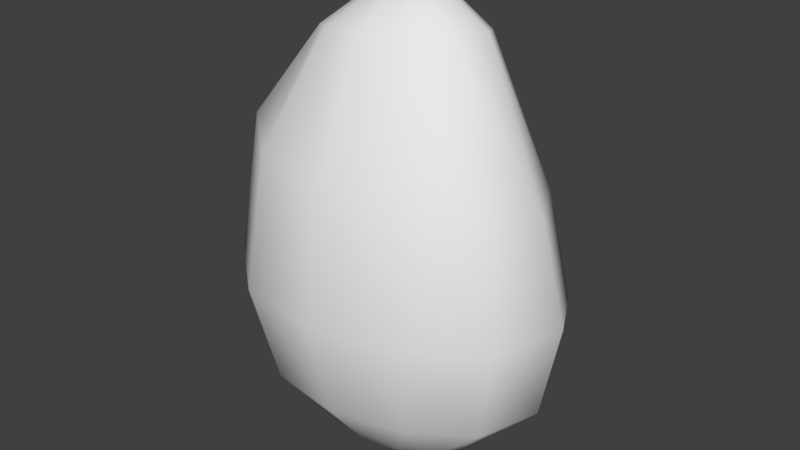 # Source: rocks_2.blend  (saved by Blender 2.77.0; exported with 4.5.12 LTS)
import bpy
from mathutils import Matrix  # noqa: F401  (used for matrix-valued properties, if any)

bpy.ops.wm.read_factory_settings(use_empty=True)
scene = bpy.context.scene
scene.name = 'Scene'

# ---- collections
col_collection_1 = bpy.data.collections.new('Collection 1'); scene.collection.children.link(col_collection_1)

# ---- world
world_world = bpy.data.worlds.new('World'); scene.world = world_world
world_world.color = (0.05088, 0.05088, 0.05088)
world_world.use_sun_shadow = False
world_world.sun_shadow_jitter_overblur = 0.0
world_world.cycles.sampling_method = 'MANUAL'

# ---- meshes
me_circle = bpy.data.meshes.new('Circle')
me_circle.from_pydata([(0.01445, 0.7399, 0.0), (-0.6332, 0.7793, 0.0), (-1.03, 0.5, 0.0), (-1.189, -4.371e-08, 0.0), (-1.03, -0.5, 0.0), (-0.5947, -0.866, 0.0), (-1.815e-07, -0.9518, 0.0), (0.5947, -0.7986, 0.0), (1.03, -0.5, 0.0), (1.189, -4.649e-07, 0.0), (0.9964, 0.3699, 0.0), (0.4887, 0.524, 0.0), (0.01032, 0.6329, 0.8484), (-0.5422, 0.6671, 0.9455), (-0.8806, 0.4252, 1.005), (-1.017, -0.00785, 1.029), (-0.8806, -0.4409, 1.005), (-0.5093, -0.7579, 0.9398), (-0.002007, -0.8322, 0.8506), (0.5053, -0.6995, 0.7614), (0.8766, -0.4409, 0.6961), (1.013, -0.00785, 0.6722), (0.8479, 0.3125, 0.7011), (0.4149, 0.446, 0.7773), (-0.005107, 0.362, 1.568), (-0.313, 0.3738, 1.526), (-0.5017, 0.2377, 1.525), (-0.5774, -5.867e-05, 1.557), (-0.5017, -0.2344, 1.608), (-0.2947, -0.4026, 1.665), (-0.01198, -0.4368, 1.708), (0.2707, -0.3581, 1.731), (0.4777, -0.2126, 1.733), (0.5535, 0.02518, 1.701), (0.4617, 0.1978, 1.658), (0.2204, 0.2651, 1.615), (-0.01375, 0.1806, 1.875), (-0.1225, 0.1848, 1.86), (-0.1891, 0.1367, 1.86), (-0.2159, 0.05273, 1.871), (-0.1891, -0.03004, 1.889), (-0.116, -0.08943, 1.909), (-0.01617, -0.1015, 1.924), (0.08368, -0.07373, 1.933), (0.1568, -0.02232, 1.933), (0.1835, 0.06165, 1.922), (0.1511, 0.1226, 1.907), (0.06589, 0.1464, 1.892), (-0.01846, 0.04737, 1.951), (0.05089, 0.6256, -0.659), (-0.5041, 0.6594, -0.659), (-0.8441, 0.42, -0.659), (-0.9806, -0.00839, -0.659), (-0.8441, -0.4368, -0.659), (-0.4711, -0.7504, -0.659), (0.03851, -0.824, -0.659), (0.5481, -0.6926, -0.659), (0.9211, -0.4368, -0.659), (1.058, -0.008391, -0.659), (0.8922, 0.3086, -0.659), (0.4573, 0.4406, -0.659), (0.05593, 0.1353, -1.228), (-0.2155, 0.1511, -1.232), (-0.3819, 0.03882, -1.199), (-0.4487, -0.1622, -1.14), (-0.3819, -0.3632, -1.081), (-0.1994, -0.5104, -1.037), (0.04988, -0.5449, -1.027), (0.2991, -0.4833, -1.045), (0.4816, -0.3632, -1.081), (0.5484, -0.1622, -1.14), (0.4675, -0.01348, -1.184), (0.2547, 0.04847, -1.202), (0.04416, -0.2436, -1.249)], [], [(4, 16, 15, 3), (11, 23, 22, 10), (1, 13, 12, 0), (8, 20, 19, 7), (5, 17, 16, 4), (0, 12, 23, 11), (2, 14, 13, 1), (9, 21, 20, 8), (6, 18, 17, 5), (3, 15, 14, 2), (10, 22, 21, 9), (7, 19, 18, 6), (21, 33, 32, 20), (18, 30, 29, 17), (15, 27, 26, 14), (22, 34, 33, 21), (19, 31, 30, 18), (16, 28, 27, 15), (23, 35, 34, 22), (13, 25, 24, 12), (20, 32, 31, 19), (17, 29, 28, 16), (12, 24, 35, 23), (14, 26, 25, 13), (26, 38, 37, 25), (33, 45, 44, 32), (30, 42, 41, 29), (27, 39, 38, 26), (34, 46, 45, 33), (31, 43, 42, 30), (28, 40, 39, 27), (35, 47, 46, 34), (25, 37, 36, 24), (32, 44, 43, 31), (29, 41, 40, 28), (24, 36, 47, 35), (36, 48, 47), (38, 48, 37), (45, 48, 44), (42, 48, 41), (39, 48, 38), (46, 48, 45), (43, 48, 42), (40, 48, 39), (47, 48, 46), (37, 48, 36), (44, 48, 43), (41, 48, 40), (3, 52, 53, 4), (10, 59, 60, 11), (0, 49, 50, 1), (7, 56, 57, 8), (4, 53, 54, 5), (11, 60, 49, 0), (1, 50, 51, 2), (8, 57, 58, 9), (5, 54, 55, 6), (2, 51, 52, 3), (9, 58, 59, 10), (6, 55, 56, 7), (58, 70, 71, 59), (55, 67, 68, 56), (52, 64, 65, 53), (59, 71, 72, 60), (49, 61, 62, 50), (56, 68, 69, 57), (53, 65, 66, 54), (60, 72, 61, 49), (50, 62, 63, 51), (57, 69, 70, 58), (54, 66, 67, 55), (51, 63, 64, 52), (63, 73, 64), (70, 73, 71), (67, 73, 68), (64, 73, 65), (71, 73, 72), (61, 73, 62), (68, 73, 69), (65, 73, 66), (72, 73, 61), (62, 73, 63), (69, 73, 70), (66, 73, 67)])
me_circle.polygons.foreach_set('use_smooth', [True] * 84)
_uv = me_circle.uv_layers.new(name='UVMap')
_uv.uv.foreach_set('vector', [0.4239, 0.4995, 0.3599, 0.6383, 0.4168, 0.6885, 0.5136, 0.5237, 0.8221, 0.4351, 0.8531, 0.5519, 0.9219, 0.519, 0.8988, 0.4031, 0.6691, 0.49, 0.7144, 0.6111, 0.7888, 0.5775, 0.7516, 0.462, 0.1105, 0.4051, 0.09692, 0.516, 0.1652, 0.5362, 0.1855, 0.428, 0.3443, 0.4765, 0.3004, 0.5976, 0.3599, 0.6383, 0.4239, 0.4995, 0.7516, 0.462, 0.7888, 0.5775, 0.8531, 0.5519, 0.8221, 0.4351, 0.603, 0.5083, 0.6625, 0.6439, 0.7144, 0.6111, 0.6691, 0.49, 0.02578, 0.3793, 0.01736, 0.5125, 0.09692, 0.516, 0.1105, 0.4051, 0.2666, 0.453, 0.2356, 0.5646, 0.3004, 0.5976, 0.3443, 0.4765, 0.5138, 0.5283, 0.6051, 0.6957, 0.6625, 0.6439, 0.603, 0.5083, 0.8988, 0.4031, 0.9219, 0.519, 0.9865, 0.5055, 0.964, 0.3742, 0.1855, 0.428, 0.1652, 0.5362, 0.2356, 0.5646, 0.2666, 0.453, 0.01736, 0.5125, 0.07923, 0.7052, 0.1201, 0.6898, 0.09692, 0.516, 0.2356, 0.5646, 0.2003, 0.6911, 0.2407, 0.7007, 0.3004, 0.5976, 0.6051, 0.6957, 0.7161, 0.7596, 0.7383, 0.7213, 0.6625, 0.6439, 0.9219, 0.519, 0.9046, 0.6922, 0.9383, 0.705, 0.9865, 0.5055, 0.1652, 0.5362, 0.1582, 0.6878, 0.2003, 0.6911, 0.2356, 0.5646, 0.3599, 0.6383, 0.2776, 0.7221, 0.3063, 0.757, 0.4168, 0.6885, 0.8531, 0.5519, 0.8622, 0.694, 0.9046, 0.6922, 0.9219, 0.519, 0.7144, 0.6111, 0.771, 0.6998, 0.8212, 0.6924, 0.7888, 0.5775, 0.09692, 0.516, 0.1201, 0.6898, 0.1582, 0.6878, 0.1652, 0.5362, 0.3004, 0.5976, 0.2407, 0.7007, 0.2776, 0.7221, 0.3599, 0.6383, 0.7888, 0.5775, 0.8212, 0.6924, 0.8622, 0.694, 0.8531, 0.5519, 0.6625, 0.6439, 0.7383, 0.7213, 0.771, 0.6998, 0.7144, 0.6111, 0.7383, 0.7213, 0.8085, 0.7603, 0.8191, 0.7513, 0.771, 0.6998, 0.07923, 0.7052, 0.1387, 0.7635, 0.1513, 0.7524, 0.1201, 0.6898, 0.2003, 0.6911, 0.1832, 0.7502, 0.199, 0.7553, 0.2407, 0.7007, 0.7161, 0.7596, 0.8038, 0.7756, 0.8085, 0.7603, 0.7383, 0.7213, 0.9046, 0.6922, 0.8671, 0.7501, 0.8776, 0.7578, 0.9383, 0.705, 0.1582, 0.6878, 0.1663, 0.7493, 0.1832, 0.7502, 0.2003, 0.6911, 0.2776, 0.7221, 0.2112, 0.7664, 0.2172, 0.7819, 0.3063, 0.757, 0.8622, 0.694, 0.8516, 0.7503, 0.8671, 0.7501, 0.9046, 0.6922, 0.771, 0.6998, 0.8191, 0.7513, 0.8369, 0.7486, 0.8212, 0.6924, 0.1201, 0.6898, 0.1513, 0.7524, 0.1663, 0.7493, 0.1582, 0.6878, 0.2407, 0.7007, 0.199, 0.7553, 0.2112, 0.7664, 0.2776, 0.7221, 0.8212, 0.6924, 0.8369, 0.7486, 0.8516, 0.7503, 0.8622, 0.694, 0.8369, 0.7486, 0.8436, 0.7753, 0.8516, 0.7503, 0.8085, 0.7603, 0.8436, 0.7753, 0.8191, 0.7513, 0.1387, 0.7635, 0.1762, 0.7769, 0.1513, 0.7524, 0.1832, 0.7502, 0.1762, 0.7769, 0.199, 0.7553, 0.8038, 0.7756, 0.8436, 0.7753, 0.8085, 0.7603, 0.8671, 0.7501, 0.8436, 0.7753, 0.8776, 0.7578, 0.1663, 0.7493, 0.1762, 0.7769, 0.1832, 0.7502, 0.2112, 0.7664, 0.1762, 0.7769, 0.2172, 0.7819, 0.8516, 0.7503, 0.8436, 0.7753, 0.8671, 0.7501, 0.8191, 0.7513, 0.8436, 0.7753, 0.8369, 0.7486, 0.1513, 0.7524, 0.1762, 0.7769, 0.1663, 0.7493, 0.199, 0.7553, 0.1762, 0.7769, 0.2112, 0.7664, 0.5136, 0.5237, 0.5136, 0.3845, 0.4298, 0.392, 0.4239, 0.4995, 0.8988, 0.4031, 0.8426, 0.3164, 0.7808, 0.3454, 0.8221, 0.4351, 0.7516, 0.462, 0.7261, 0.3758, 0.6588, 0.4028, 0.6691, 0.49, 0.1855, 0.428, 0.2173, 0.3388, 0.1548, 0.3123, 0.1105, 0.4051, 0.4239, 0.4995, 0.4298, 0.392, 0.3564, 0.3836, 0.3443, 0.4765, 0.8221, 0.4351, 0.7808, 0.3454, 0.7261, 0.3758, 0.7516, 0.462, 0.6691, 0.49, 0.6588, 0.4028, 0.6018, 0.4083, 0.603, 0.5083, 0.1105, 0.4051, 0.1548, 0.3123, 0.08833, 0.2651, 0.02578, 0.3793, 0.3443, 0.4765, 0.3564, 0.3836, 0.2872, 0.364, 0.2666, 0.453, 0.603, 0.5083, 0.6018, 0.4083, 0.5215, 0.3903, 0.5138, 0.5283, 0.964, 0.3742, 0.888, 0.2735, 0.8426, 0.3164, 0.8988, 0.4031, 0.2666, 0.453, 0.2872, 0.364, 0.2173, 0.3388, 0.1855, 0.428, 0.888, 0.2735, 0.7669, 0.2161, 0.7504, 0.2433, 0.8426, 0.3164, 0.2872, 0.364, 0.3047, 0.2967, 0.2675, 0.2786, 0.2173, 0.3388, 0.5136, 0.3845, 0.4187, 0.2705, 0.3844, 0.296, 0.4298, 0.392, 0.8426, 0.3164, 0.7504, 0.2433, 0.719, 0.259, 0.7808, 0.3454, 0.7261, 0.3758, 0.6922, 0.2771, 0.657, 0.2924, 0.6588, 0.4028, 0.2173, 0.3388, 0.2675, 0.2786, 0.2381, 0.2552, 0.1548, 0.3123, 0.4298, 0.392, 0.3844, 0.296, 0.3445, 0.3045, 0.3564, 0.3836, 0.7808, 0.3454, 0.719, 0.259, 0.6922, 0.2771, 0.7261, 0.3758, 0.6588, 0.4028, 0.657, 0.2924, 0.6263, 0.2909, 0.6018, 0.4083, 0.1548, 0.3123, 0.2381, 0.2552, 0.2218, 0.2161, 0.08833, 0.2651, 0.3564, 0.3836, 0.3445, 0.3045, 0.3047, 0.2967, 0.2872, 0.364, 0.6018, 0.4083, 0.6263, 0.2909, 0.5938, 0.2714, 0.5215, 0.3903, 0.6263, 0.2909, 0.6705, 0.2161, 0.5938, 0.2714, 0.7669, 0.2161, 0.6705, 0.2161, 0.7504, 0.2433, 0.3047, 0.2967, 0.3245, 0.23, 0.2675, 0.2786, 0.4187, 0.2705, 0.3245, 0.23, 0.3844, 0.296, 0.7504, 0.2433, 0.6705, 0.2161, 0.719, 0.259, 0.6922, 0.2771, 0.6705, 0.2161, 0.657, 0.2924, 0.2675, 0.2786, 0.3245, 0.23, 0.2381, 0.2552, 0.3844, 0.296, 0.3245, 0.23, 0.3445, 0.3045, 0.719, 0.259, 0.6705, 0.2161, 0.6922, 0.2771, 0.657, 0.2924, 0.6705, 0.2161, 0.6263, 0.2909, 0.2381, 0.2552, 0.3245, 0.23, 0.2218, 0.2161, 0.3445, 0.3045, 0.3245, 0.23, 0.3047, 0.2967])
me_circle.use_remesh_preserve_volume = False
me_circle.use_remesh_preserve_attributes = False
me_circle.use_mirror_vertex_groups = False
me_circle.update()

# ---- objects
ob_circle = bpy.data.objects.new('Circle', me_circle)

# ---- transforms, parenting, visibility, modifiers, constraints
ob_circle.location = (0.0, 0.0, 0.0)
ob_circle.scale = (9.401, 9.401, 9.401)
ob_circle.lineart.crease_threshold = 0.0

# ---- collection membership
col_collection_1.objects.link(ob_circle)

# ---- scene / render settings (as saved in the file)
scene.frame_start = 1; scene.frame_end = 250; scene.frame_set(1)
scene.render.engine = 'BLENDER_EEVEE_NEXT'
scene.render.resolution_percentage = 50
scene.render.dither_intensity = 0.0
scene.cycles.use_denoising = False
scene.cycles.samples = 128
scene.cycles.sampling_pattern = 'TABULATED_SOBOL'
scene.cycles.light_sampling_threshold = 0.0
scene.cycles.use_adaptive_sampling = False
scene.cycles.use_light_tree = False
scene.cycles.blur_glossy = 0.0
scene.cycles.sample_clamp_indirect = 0.0
scene.view_settings.view_transform = 'Standard'
bpy.context.view_layer.update()

# ---- added for rendering (the .blend has no active camera and no usable light): camera, sun
cam_auto = bpy.data.cameras.new('AutoCamera')
cam_auto.lens = 50.0
cam_auto.sensor_width = 36.0
cam_auto.clip_end = 1000.0
ob_auto_camera = bpy.data.objects.new('AutoCamera', cam_auto)
scene.collection.objects.link(ob_auto_camera)
ob_auto_camera.location = (37.8072, -46.1796, 33.5471)
ob_auto_camera.rotation_euler = (1.09748, -7.21219e-08, 0.694738)
scene.camera = ob_auto_camera
light_auto_sun = bpy.data.lights.new('AutoSun', 'SUN')
light_auto_sun.energy = 3.0
light_auto_sun.angle = 0.0523599
ob_auto_sun = bpy.data.objects.new('AutoSun', light_auto_sun)
scene.collection.objects.link(ob_auto_sun)
ob_auto_sun.rotation_euler = (0.872665, 0.174533, 0.523599)
bpy.context.view_layer.update()
